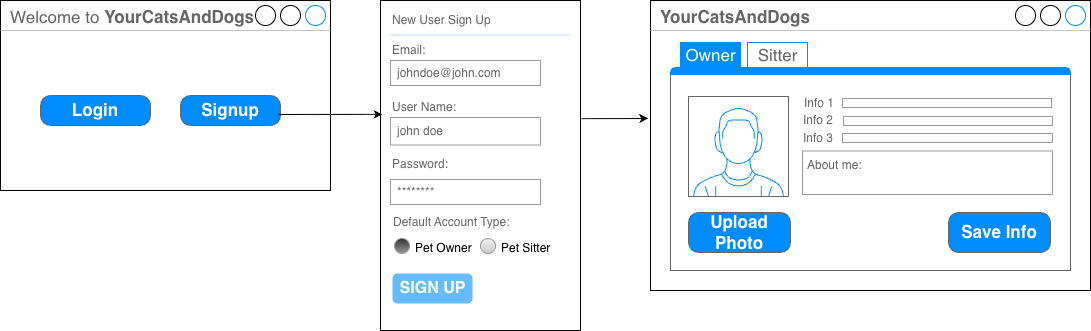

The diagram above was exported from draw.io. Its source (the exported page's mxGraphModel, read from the mxfile embedded in the PNG):
<mxGraphModel dx="1414" dy="790" grid="1" gridSize="10" guides="1" tooltips="1" connect="1" arrows="1" fold="1" page="1" pageScale="1" pageWidth="827" pageHeight="1169" math="0" shadow="0">
  <root>
    <mxCell id="0" />
    <mxCell id="1" parent="0" />
    <mxCell id="yV52H4vDqICFpYCts7A8-1" parent="1" style="strokeWidth=1;shadow=0;dashed=0;align=center;html=1;shape=mxgraph.mockup.containers.window;align=left;verticalAlign=top;spacingLeft=8;strokeColor2=#008cff;strokeColor3=#c4c4c4;fontColor=#666666;mainText=;fontSize=17;labelBackgroundColor=none;whiteSpace=wrap;" value="Welcome to &lt;b&gt;YourCatsAndDogs&lt;/b&gt;" vertex="1">
      <mxGeometry height="190" width="330" x="20" y="30" as="geometry" />
    </mxCell>
    <mxCell id="yV52H4vDqICFpYCts7A8-2" parent="1" style="strokeWidth=1;shadow=0;dashed=0;align=center;html=1;shape=mxgraph.mockup.buttons.button;strokeColor=#666666;fontColor=#ffffff;mainText=;buttonStyle=round;fontSize=17;fontStyle=1;fillColor=#008cff;whiteSpace=wrap;" value="Login" vertex="1">
      <mxGeometry height="30" width="110" x="60" y="125" as="geometry" />
    </mxCell>
    <mxCell id="yV52H4vDqICFpYCts7A8-3" parent="1" style="strokeWidth=1;shadow=0;dashed=0;align=center;html=1;shape=mxgraph.mockup.buttons.button;strokeColor=#666666;fontColor=#ffffff;mainText=;buttonStyle=round;fontSize=17;fontStyle=1;fillColor=#008cff;whiteSpace=wrap;" value="Signup" vertex="1">
      <mxGeometry height="30" width="100" x="200" y="125" as="geometry" />
    </mxCell>
    <mxCell id="yV52H4vDqICFpYCts7A8-18" parent="1" style="strokeWidth=1;shadow=0;dashed=0;align=center;html=1;shape=mxgraph.mockup.forms.rrect;rSize=0;strokeColor=#000000;fillColor=#ffffff;" value="" vertex="1">
      <mxGeometry height="330" width="200" x="400" y="30" as="geometry" />
    </mxCell>
    <mxCell id="yV52H4vDqICFpYCts7A8-19" parent="yV52H4vDqICFpYCts7A8-18" style="strokeWidth=1;shadow=0;dashed=0;align=center;html=1;shape=mxgraph.mockup.forms.anchor;fontSize=12;fontColor=#666666;align=left;resizeWidth=1;spacingLeft=0;" value="New User Sign Up" vertex="1">
      <mxGeometry height="20" relative="1" width="100" as="geometry">
        <mxPoint x="10" y="10" as="offset" />
      </mxGeometry>
    </mxCell>
    <mxCell id="yV52H4vDqICFpYCts7A8-20" parent="yV52H4vDqICFpYCts7A8-18" style="shape=line;strokeColor=#ddeeff;strokeWidth=2;html=1;resizeWidth=1;" value="" vertex="1">
      <mxGeometry height="10" relative="1" width="180" as="geometry">
        <mxPoint x="10" y="30" as="offset" />
      </mxGeometry>
    </mxCell>
    <mxCell id="yV52H4vDqICFpYCts7A8-21" parent="yV52H4vDqICFpYCts7A8-18" style="strokeWidth=1;shadow=0;dashed=0;align=center;html=1;shape=mxgraph.mockup.forms.anchor;fontSize=12;fontColor=#666666;align=left;resizeWidth=1;spacingLeft=0;" value="Email:" vertex="1">
      <mxGeometry height="20" relative="1" width="100" as="geometry">
        <mxPoint x="10" y="40" as="offset" />
      </mxGeometry>
    </mxCell>
    <mxCell id="yV52H4vDqICFpYCts7A8-22" parent="yV52H4vDqICFpYCts7A8-18" style="strokeWidth=1;shadow=0;dashed=0;align=center;html=1;shape=mxgraph.mockup.forms.rrect;rSize=0;strokeColor=#999999;fontColor=#666666;align=left;spacingLeft=5;resizeWidth=1;" value="johndoe@john.com" vertex="1">
      <mxGeometry height="25" relative="1" width="150" as="geometry">
        <mxPoint x="10" y="60" as="offset" />
      </mxGeometry>
    </mxCell>
    <mxCell id="yV52H4vDqICFpYCts7A8-23" parent="yV52H4vDqICFpYCts7A8-18" style="strokeWidth=1;shadow=0;dashed=0;align=center;html=1;shape=mxgraph.mockup.forms.anchor;fontSize=12;fontColor=#666666;align=left;resizeWidth=1;spacingLeft=0;" value="Password:" vertex="1">
      <mxGeometry height="20" relative="1" width="100" as="geometry">
        <mxPoint x="10" y="154" as="offset" />
      </mxGeometry>
    </mxCell>
    <mxCell id="yV52H4vDqICFpYCts7A8-24" parent="yV52H4vDqICFpYCts7A8-18" style="strokeWidth=1;shadow=0;dashed=0;align=center;html=1;shape=mxgraph.mockup.forms.rrect;rSize=0;strokeColor=#999999;fontColor=#666666;align=left;spacingLeft=5;resizeWidth=1;" value="********" vertex="1">
      <mxGeometry height="25" relative="1" width="150" as="geometry">
        <mxPoint x="10" y="179" as="offset" />
      </mxGeometry>
    </mxCell>
    <mxCell id="yV52H4vDqICFpYCts7A8-29" parent="yV52H4vDqICFpYCts7A8-18" style="strokeWidth=1;shadow=0;dashed=0;align=center;html=1;shape=mxgraph.mockup.forms.rrect;rSize=5;strokeColor=none;fontColor=#ffffff;fillColor=#66bbff;fontSize=16;fontStyle=1;" value="SIGN UP" vertex="1">
      <mxGeometry height="30" relative="1" width="80" y="1" as="geometry">
        <mxPoint x="12" y="-57" as="offset" />
      </mxGeometry>
    </mxCell>
    <mxCell id="yV52H4vDqICFpYCts7A8-30" parent="yV52H4vDqICFpYCts7A8-18" style="strokeWidth=1;shadow=0;dashed=0;align=center;html=1;shape=mxgraph.mockup.forms.anchor;fontSize=12;fontColor=#666666;align=left;resizeWidth=1;spacingLeft=0;" value="User Name:" vertex="1">
      <mxGeometry height="22" width="100" x="10" y="96" as="geometry" />
    </mxCell>
    <mxCell id="yV52H4vDqICFpYCts7A8-31" parent="yV52H4vDqICFpYCts7A8-18" style="strokeWidth=1;shadow=0;dashed=0;align=center;html=1;shape=mxgraph.mockup.forms.rrect;rSize=0;strokeColor=#999999;fontColor=#666666;align=left;spacingLeft=5;resizeWidth=1;" value="john doe" vertex="1">
      <mxGeometry height="27.500000000000004" width="150" x="10" y="117" as="geometry" />
    </mxCell>
    <mxCell id="815btlEpydPQKMJevnx2-3" parent="yV52H4vDqICFpYCts7A8-18" style="shape=ellipse;fillColor=#333333;strokeColor=#999999;gradientColor=#999999;html=1;align=left;spacingLeft=4;fontSize=17;fontColor=#666666;labelPosition=right;shadow=0;" value="&lt;font style=&quot;font-size: 12px; color: rgb(0, 0, 0);&quot;&gt;Pet Owner&lt;/font&gt;" vertex="1">
      <mxGeometry height="15" width="15" x="14" y="238" as="geometry" />
    </mxCell>
    <mxCell id="815btlEpydPQKMJevnx2-4" parent="yV52H4vDqICFpYCts7A8-18" style="shape=ellipse;fillColor=#eeeeee;strokeColor=#999999;gradientColor=#cccccc;html=1;align=left;spacingLeft=4;fontSize=17;fontColor=#666666;labelPosition=right;shadow=0;" value="&lt;font style=&quot;font-size: 12px; color: rgb(0, 0, 0);&quot;&gt;Pet Sitter&lt;/font&gt;" vertex="1">
      <mxGeometry height="15" width="15" x="100" y="238" as="geometry" />
    </mxCell>
    <mxCell id="yV52H4vDqICFpYCts7A8-33" edge="1" parent="1" source="yV52H4vDqICFpYCts7A8-3" style="endArrow=classic;html=1;rounded=0;exitX=0.98;exitY=0.633;exitDx=0;exitDy=0;exitPerimeter=0;entryX=0.01;entryY=0.345;entryDx=0;entryDy=0;entryPerimeter=0;" target="yV52H4vDqICFpYCts7A8-18" value="">
      <mxGeometry height="50" relative="1" width="50" as="geometry">
        <mxPoint x="310" y="410" as="sourcePoint" />
        <mxPoint x="397" y="143" as="targetPoint" />
      </mxGeometry>
    </mxCell>
    <mxCell id="yV52H4vDqICFpYCts7A8-56" edge="1" parent="1" source="yV52H4vDqICFpYCts7A8-18" style="endArrow=classic;html=1;rounded=0;exitX=1.005;exitY=0.358;exitDx=0;exitDy=0;exitPerimeter=0;entryX=-0.005;entryY=0.407;entryDx=0;entryDy=0;entryPerimeter=0;" value="">
      <mxGeometry height="50" relative="1" width="50" as="geometry">
        <mxPoint x="610" y="160" as="sourcePoint" />
        <mxPoint x="667.8000000000002" y="148.02999999999997" as="targetPoint" />
      </mxGeometry>
    </mxCell>
    <mxCell id="815btlEpydPQKMJevnx2-1" parent="1" style="strokeWidth=1;shadow=0;dashed=0;align=center;html=1;shape=mxgraph.mockup.forms.anchor;fontSize=12;fontColor=#666666;align=left;resizeWidth=1;spacingLeft=0;" value="Default Account Type:" vertex="1">
      <mxGeometry height="20" width="100" x="411" y="242" as="geometry" />
    </mxCell>
    <mxCell id="815btlEpydPQKMJevnx2-81" connectable="0" parent="1" style="group" value="" vertex="1">
      <mxGeometry height="290" width="440" x="670" y="30" as="geometry" />
    </mxCell>
    <mxCell id="815btlEpydPQKMJevnx2-82" parent="815btlEpydPQKMJevnx2-81" style="strokeWidth=1;shadow=0;dashed=0;align=center;html=1;shape=mxgraph.mockup.containers.window;align=left;verticalAlign=top;spacingLeft=8;strokeColor2=#008cff;strokeColor3=#c4c4c4;fontColor=#666666;mainText=;fontSize=17;labelBackgroundColor=none;whiteSpace=wrap;" value="&lt;b&gt;YourCatsAndDogs&lt;/b&gt;" vertex="1">
      <mxGeometry height="290" width="440" as="geometry" />
    </mxCell>
    <mxCell id="815btlEpydPQKMJevnx2-83" parent="815btlEpydPQKMJevnx2-81" style="strokeWidth=1;shadow=0;dashed=0;align=center;html=1;shape=mxgraph.mockup.containers.marginRect2;rectMarginTop=32;strokeColor=#666666;gradientColor=none;whiteSpace=wrap;" value="" vertex="1">
      <mxGeometry height="228" width="400" x="20" y="42" as="geometry" />
    </mxCell>
    <mxCell id="815btlEpydPQKMJevnx2-87" parent="815btlEpydPQKMJevnx2-83" style="strokeWidth=1;shadow=0;dashed=0;align=center;html=1;shape=mxgraph.mockup.containers.topButton;rSize=5;strokeColor=#008cff;fillColor=#008cff;gradientColor=none;resizeWidth=1;movable=0;deletable=1;" value="" vertex="1">
      <mxGeometry height="7" relative="1" width="400" as="geometry">
        <mxPoint y="25" as="offset" />
      </mxGeometry>
    </mxCell>
    <mxCell id="815btlEpydPQKMJevnx2-88" parent="815btlEpydPQKMJevnx2-83" style="verticalLabelPosition=bottom;shadow=0;dashed=0;align=center;html=1;verticalAlign=top;strokeWidth=1;shape=mxgraph.mockup.containers.userMale;strokeColor=#666666;strokeColor2=#008cff;" value="" vertex="1">
      <mxGeometry height="100" width="100" x="18" y="54" as="geometry" />
    </mxCell>
    <mxCell id="815btlEpydPQKMJevnx2-89" parent="815btlEpydPQKMJevnx2-83" style="strokeWidth=1;shadow=0;dashed=0;align=center;html=1;shape=mxgraph.mockup.buttons.button;strokeColor=#666666;fontColor=#ffffff;mainText=;buttonStyle=round;fontSize=17;fontStyle=1;fillColor=#008cff;whiteSpace=wrap;" value="Upload Photo" vertex="1">
      <mxGeometry height="40" width="102" x="18" y="170" as="geometry" />
    </mxCell>
    <mxCell id="815btlEpydPQKMJevnx2-90" parent="815btlEpydPQKMJevnx2-83" style="strokeWidth=1;shadow=0;dashed=0;align=center;html=1;shape=mxgraph.mockup.forms.anchor;align=right;spacingRight=2;fontColor=#666666;" value="Info 1" vertex="1">
      <mxGeometry height="9" width="35" x="132" y="56" as="geometry" />
    </mxCell>
    <mxCell id="815btlEpydPQKMJevnx2-91" parent="815btlEpydPQKMJevnx2-83" style="strokeWidth=1;shadow=0;dashed=0;align=center;html=1;shape=mxgraph.mockup.forms.rrect;fillColor=#ffffff;rSize=0;fontColor=#666666;align=left;spacingLeft=3;strokeColor=#999999;" value="" vertex="1">
      <mxGeometry height="9" width="209" x="172" y="56" as="geometry" />
    </mxCell>
    <mxCell id="815btlEpydPQKMJevnx2-92" parent="815btlEpydPQKMJevnx2-83" style="strokeWidth=1;shadow=0;dashed=0;align=center;html=1;shape=mxgraph.mockup.forms.anchor;align=right;spacingRight=2;fontColor=#666666;" value="Info 2" vertex="1">
      <mxGeometry height="9" width="30" x="136" y="73.5" as="geometry" />
    </mxCell>
    <mxCell id="815btlEpydPQKMJevnx2-94" parent="815btlEpydPQKMJevnx2-83" style="strokeWidth=1;shadow=0;dashed=0;align=center;html=1;shape=mxgraph.mockup.forms.anchor;align=right;spacingRight=2;fontColor=#666666;" value="Info 3" vertex="1">
      <mxGeometry height="9" width="35" x="131" y="91" as="geometry" />
    </mxCell>
    <mxCell id="815btlEpydPQKMJevnx2-95" parent="815btlEpydPQKMJevnx2-83" style="strokeWidth=1;shadow=0;dashed=0;align=center;html=1;shape=mxgraph.mockup.forms.rrect;fillColor=#ffffff;rSize=0;fontColor=#666666;align=left;spacingLeft=3;strokeColor=#999999;" value="" vertex="1">
      <mxGeometry height="9" width="210" x="172" y="91" as="geometry" />
    </mxCell>
    <mxCell id="815btlEpydPQKMJevnx2-96" parent="815btlEpydPQKMJevnx2-83" style="strokeWidth=1;shadow=0;dashed=0;align=center;html=1;shape=mxgraph.mockup.forms.anchor;align=right;spacingRight=2;fontColor=#666666;" value="" vertex="1">
      <mxGeometry height="9" width="35" x="132" y="108.5" as="geometry" />
    </mxCell>
    <mxCell id="815btlEpydPQKMJevnx2-97" parent="815btlEpydPQKMJevnx2-83" style="strokeWidth=1;shadow=0;dashed=0;align=center;html=1;shape=mxgraph.mockup.forms.rrect;fillColor=#ffffff;rSize=0;fontColor=#666666;align=left;spacingLeft=3;strokeColor=#999999;verticalAlign=top;whiteSpace=wrap;" value="About me:&amp;nbsp;&lt;div class=&quot;Fsg96&quot; data-sfc-cp=&quot;&quot; data-sfc-root=&quot;c&quot; data-sfc-cb=&quot;&quot; data-copy-service-computed-style=&quot;font-family: &amp;quot;Google Sans&amp;quot;, Arial, sans-serif; font-size: 16px; font-weight: 400; margin: 0px; text-decoration: none; border-bottom: 0px rgb(10, 10, 10);&quot; style=&quot;font-family: &amp;quot;Google Sans&amp;quot;, Arial, sans-serif; font-size: 16px; margin: 0px; border-bottom: 0px rgb(10, 10, 10);&quot;&gt;&lt;/div&gt;&lt;div data-bfc=&quot;&quot; class=&quot;&quot; data-ved=&quot;2ahUKEwjqzNr3uO2UAxXg0TQHHedxNuAQi4wTegoIAggACAEIBBAN&quot; data-copy-service-computed-style=&quot;font-family: &amp;quot;Google Sans&amp;quot;, Arial, sans-serif; font-size: 16px; font-weight: 400; margin: 0px; text-decoration: none; border-bottom: 0px rgb(10, 10, 10);&quot; style=&quot;font-family: &amp;quot;Google Sans&amp;quot;, Arial, sans-serif; font-size: 16px; margin: 0px; border-bottom: 0px rgb(10, 10, 10);&quot;&gt;&lt;div class=&quot;otQkpb&quot; aria-level=&quot;3&quot; role=&quot;heading&quot; data-animation-nesting=&quot;&quot; data-sfc-cp=&quot;&quot; data-sfc-root=&quot;c&quot; data-sfc-cb=&quot;&quot; data-copy-service-computed-style=&quot;font-family: &amp;quot;Google Sans&amp;quot;, Arial, sans-serif; font-size: 20px; font-weight: 600; margin: 24px 0px 12px; text-decoration: none; border-bottom: 0px rgb(0, 29, 53);&quot; style=&quot;font-size: 20px; font-weight: 600; margin: 24px 0px 12px; border-bottom: 0px rgb(0, 29, 53);&quot;&gt;&lt;/div&gt;&lt;/div&gt;" vertex="1">
      <mxGeometry height="43.5" width="250" x="132" y="108.5" as="geometry" />
    </mxCell>
    <mxCell id="815btlEpydPQKMJevnx2-98" parent="815btlEpydPQKMJevnx2-83" style="strokeWidth=1;shadow=0;dashed=0;align=center;html=1;shape=mxgraph.mockup.buttons.button;strokeColor=#666666;fontColor=#ffffff;mainText=;buttonStyle=round;fontSize=17;fontStyle=1;fillColor=#008cff;whiteSpace=wrap;" value="Save Info" vertex="1">
      <mxGeometry height="40" width="102" x="278" y="170" as="geometry" />
    </mxCell>
    <mxCell id="815btlEpydPQKMJevnx2-85" parent="815btlEpydPQKMJevnx2-81" style="strokeWidth=1;shadow=0;dashed=0;align=center;html=1;shape=mxgraph.mockup.containers.rrect;rSize=0;fontSize=17;fontColor=#ffffff;strokeColor=#008cff;fillColor=#008cff;" value="Owner" vertex="1">
      <mxGeometry height="25" relative="1" width="60" as="geometry">
        <mxPoint x="30" y="42" as="offset" />
      </mxGeometry>
    </mxCell>
    <mxCell id="815btlEpydPQKMJevnx2-102" parent="815btlEpydPQKMJevnx2-81" style="strokeColor=light-dark(#008cff, #a8a8ff);fillColor=inherit;gradientColor=inherit;strokeWidth=1;shadow=0;dashed=0;align=center;html=1;shape=mxgraph.mockup.containers.rrect;rSize=0;fontSize=17;fontColor=#666666;gradientColor=none;container=0;" value="Sitter" vertex="1">
      <mxGeometry height="25" width="60" x="97" y="42" as="geometry" />
    </mxCell>
    <mxCell id="815btlEpydPQKMJevnx2-104" parent="1" style="strokeWidth=1;shadow=0;dashed=0;align=center;html=1;shape=mxgraph.mockup.forms.rrect;fillColor=#ffffff;rSize=0;fontColor=#666666;align=left;spacingLeft=3;strokeColor=#999999;" value="" vertex="1">
      <mxGeometry height="9" width="209" x="863" y="146" as="geometry" />
    </mxCell>
  </root>
</mxGraphModel>